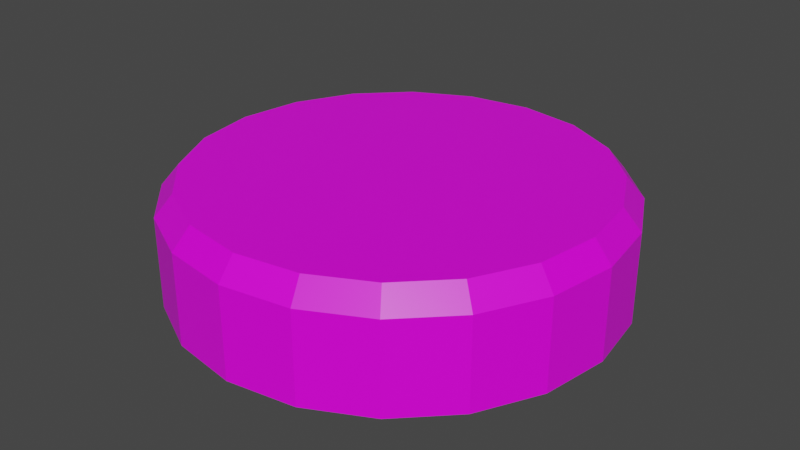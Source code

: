 # Source: TurretBase.blend  (saved by Blender 2.82.7; exported with 4.5.12 LTS)
import bpy
from mathutils import Matrix  # noqa: F401  (used for matrix-valued properties, if any)

bpy.ops.wm.read_factory_settings(use_empty=True)
scene = bpy.context.scene
scene.name = 'Scene'

# ---- collections
col_collection = bpy.data.collections.new('Collection'); scene.collection.children.link(col_collection)

# ---- images (referenced by path relative to the original .blend; pixels are not part of the script)
import os
ASSET_DIR = os.environ.get("B2B_ASSET_DIR", "")  # directory of the original .blend (textures are referenced by path, not embedded)
HERE = os.path.dirname(os.path.abspath(__file__))  # packed textures are extracted next to this script under _unpacked/

def load_image(name, relpath, width, height, colorspace="sRGB"):
    """Load a texture the original file referenced (path relative to the .blend, or extracted next to this script)."""
    p = next((c for c in (os.path.join(HERE, relpath), os.path.join(ASSET_DIR, relpath)) if relpath and os.path.exists(c)), "")
    if p:
        img = bpy.data.images.load(p, check_existing=True)
        img.name = name
    else:  # same state as the original file: an image datablock whose file is absent (Cycles renders it pink)
        img = bpy.data.images.new(name, width, height)
        img.source = "FILE"
        img.filepath = "//" + (relpath or name)
    img.colorspace_settings.name = colorspace
    return img
img_texture_png = load_image('texture.png', 'Assets/Models/texture.png', 1024, 1024, 'sRGB')

# ---- materials (node trees are filled in below, after node groups)
mat_material = bpy.data.materials.new('Material')
mat_material.alpha_threshold = 0.0
mat_material.use_transparent_shadow = False
mat_material.line_color = (0.0, 0.0, 0.0, 1.0)

# ---- material node trees
mat_material.use_nodes = True; mat_material.node_tree.nodes.clear()
_N = mat_material.node_tree.nodes; _L = mat_material.node_tree.links
n0 = _N.new('ShaderNodeOutputMaterial'); n0.name = 'Material Output'; n0.location = (300, 300)
n1 = _N.new('ShaderNodeBsdfPrincipled'); n1.name = 'Principled BSDF'; n1.location = (10, 300)
n1.distribution = 'GGX'
n1.subsurface_method = 'BURLEY'
n1.inputs[2].default_value = 0.4
n1.inputs[3].default_value = 1.45
n1.inputs[27].default_value = (0.0, 0.0, 0.0, 1.0)
n1.inputs[28].default_value = 1.0
n2 = _N.new('ShaderNodeTexImage'); n2.name = 'Image Texture'; n2.location = (-280, 280)
n2.image = img_texture_png
_L.new(n1.outputs[0], n0.inputs[0])
_L.new(n2.outputs[0], n1.inputs[0])
n0.is_active_output = True

# ---- world
world_world = bpy.data.worlds.new('World'); scene.world = world_world
world_world.use_nodes = True; world_world.node_tree.nodes.clear()
_N = world_world.node_tree.nodes; _L = world_world.node_tree.links
n0 = _N.new('ShaderNodeOutputWorld'); n0.name = 'World Output'; n0.location = (300, 300)
n1 = _N.new('ShaderNodeBackground'); n1.name = 'Background'; n1.location = (10, 300)
n1.inputs[0].default_value = (0.05088, 0.05088, 0.05088, 1.0)
_L.new(n1.outputs[0], n0.inputs[0])
n0.is_active_output = True
world_world.color = (0.05088, 0.05088, 0.05088)
world_world.use_sun_shadow = False
world_world.sun_shadow_jitter_overblur = 0.0

# ---- meshes
me_cylinder = bpy.data.meshes.new('Cylinder')
me_cylinder.from_pydata([(-0.04883, 1.0, -0.002109), (-0.04883, 0.9205, 0.503), (0.2602, 0.9511, -0.002109), (0.2356, 0.8754, 0.503), (0.539, 0.809, -0.002109), (0.4922, 0.7447, 0.503), (0.7602, 0.5878, -0.002109), (0.6958, 0.541, 0.503), (0.9022, 0.309, -0.002109), (0.8266, 0.2844, 0.503), (0.9512, -1.607e-07, -0.002109), (0.8716, -1.323e-07, 0.503), (0.9022, -0.309, -0.002109), (0.8266, -0.2844, 0.503), (0.7602, -0.5878, -0.002109), (0.6958, -0.541, 0.503), (0.539, -0.809, -0.002109), (0.4922, -0.7447, 0.503), (0.2602, -0.9511, -0.002109), (0.2356, -0.8754, 0.503), (-0.04883, -1.0, -0.002109), (-0.04883, -0.9205, 0.503), (-0.3578, -0.9511, -0.002109), (-0.3333, -0.8754, 0.503), (-0.6366, -0.809, -0.002109), (-0.5899, -0.7447, 0.503), (-0.8578, -0.5878, -0.002109), (-0.7935, -0.541, 0.503), (-0.9999, -0.309, -0.002109), (-0.9243, -0.2844, 0.503), (-1.049, 8.486e-07, -0.002109), (-0.9693, 7.967e-07, 0.503), (-0.9999, 0.309, -0.002109), (-0.9243, 0.2844, 0.503), (-0.8578, 0.5878, -0.002109), (-0.7935, 0.541, 0.503), (-0.6366, 0.809, -0.002109), (-0.5899, 0.7447, 0.503), (-0.3578, 0.9511, -0.002109), (-0.3333, 0.8754, 0.503), (-0.04883, 1.0, 0.4073), (0.2602, 0.9511, 0.4073), (0.539, 0.809, 0.4073), (0.7602, 0.5878, 0.4073), (0.9022, 0.309, 0.4073), (0.9512, -1.607e-07, 0.4073), (0.9022, -0.309, 0.4073), (0.7602, -0.5878, 0.4073), (0.539, -0.809, 0.4073), (0.2602, -0.9511, 0.4073), (-0.04883, -1.0, 0.4073), (-0.3578, -0.9511, 0.4073), (-0.6366, -0.809, 0.4073), (-0.8578, -0.5878, 0.4073), (-0.9999, -0.309, 0.4073), (-1.049, 8.486e-07, 0.4073), (-0.9999, 0.309, 0.4073), (-0.8578, 0.5878, 0.4073), (-0.6366, 0.809, 0.4073), (-0.3578, 0.9511, 0.4073)], [], [(40, 1, 3, 41), (41, 3, 5, 42), (42, 5, 7, 43), (43, 7, 9, 44), (44, 9, 11, 45), (45, 11, 13, 46), (46, 13, 15, 47), (47, 15, 17, 48), (48, 17, 19, 49), (49, 19, 21, 50), (50, 21, 23, 51), (51, 23, 25, 52), (52, 25, 27, 53), (53, 27, 29, 54), (54, 29, 31, 55), (55, 31, 33, 56), (56, 33, 35, 57), (57, 35, 37, 58), (3, 1, 39, 37, 35, 33, 31, 29, 27, 25, 23, 21, 19, 17, 15, 13, 11, 9, 7, 5), (58, 37, 39, 59), (59, 39, 1, 40), (0, 2, 4, 6, 8, 10, 12, 14, 16, 18, 20, 22, 24, 26, 28, 30, 32, 34, 36, 38), (38, 59, 40, 0), (36, 58, 59, 38), (34, 57, 58, 36), (32, 56, 57, 34), (30, 55, 56, 32), (28, 54, 55, 30), (26, 53, 54, 28), (24, 52, 53, 26), (22, 51, 52, 24), (20, 50, 51, 22), (18, 49, 50, 20), (16, 48, 49, 18), (14, 47, 48, 16), (12, 46, 47, 14), (10, 45, 46, 12), (8, 44, 45, 10), (6, 43, 44, 8), (4, 42, 43, 6), (2, 41, 42, 4), (0, 40, 41, 2)])
_uv = me_cylinder.uv_layers.new(name='UVMap')
_uv.uv.foreach_set('vector', [0.711, 0.6847, 0.711, 0.6847, 0.711, 0.6847, 0.711, 0.6847, 0.711, 0.6847, 0.711, 0.6847, 0.711, 0.6847, 0.711, 0.6847, 0.711, 0.6847, 0.711, 0.6847, 0.711, 0.6847, 0.711, 0.6847, 0.711, 0.6847, 0.711, 0.6847, 0.711, 0.6847, 0.711, 0.6847, 0.711, 0.6847, 0.711, 0.6847, 0.711, 0.6847, 0.711, 0.6847, 0.711, 0.6847, 0.711, 0.6847, 0.711, 0.6847, 0.711, 0.6847, 0.711, 0.6847, 0.711, 0.6847, 0.711, 0.6847, 0.711, 0.6847, 0.711, 0.6847, 0.711, 0.6847, 0.711, 0.6847, 0.711, 0.6847, 0.711, 0.6847, 0.711, 0.6847, 0.711, 0.6847, 0.711, 0.6847, 0.711, 0.6847, 0.711, 0.6847, 0.711, 0.6847, 0.711, 0.6847, 0.711, 0.6847, 0.711, 0.6847, 0.711, 0.6847, 0.711, 0.6847, 0.711, 0.6847, 0.711, 0.6847, 0.711, 0.6847, 0.711, 0.6847, 0.711, 0.6847, 0.711, 0.6847, 0.711, 0.6847, 0.711, 0.6847, 0.711, 0.6847, 0.711, 0.6847, 0.711, 0.6847, 0.711, 0.6847, 0.711, 0.6847, 0.711, 0.6847, 0.711, 0.6847, 0.711, 0.6847, 0.711, 0.6847, 0.711, 0.6847, 0.711, 0.6847, 0.711, 0.6847, 0.711, 0.6847, 0.711, 0.6847, 0.711, 0.6847, 0.711, 0.6847, 0.711, 0.6847, 0.711, 0.6847, 0.711, 0.6847, 0.711, 0.6847, 0.711, 0.6847, 0.711, 0.6847, 0.711, 0.6847, 0.711, 0.6847, 0.711, 0.6847, 0.711, 0.6847, 0.711, 0.6847, 0.711, 0.6847, 0.711, 0.6847, 0.711, 0.6847, 0.711, 0.6847, 0.711, 0.6847, 0.711, 0.6847, 0.711, 0.6847, 0.711, 0.6847, 0.711, 0.6847, 0.711, 0.6847, 0.711, 0.6847, 0.711, 0.6847, 0.711, 0.6847, 0.711, 0.6847, 0.711, 0.6847, 0.711, 0.6847, 0.711, 0.6847, 0.711, 0.6847, 0.711, 0.6847, 0.711, 0.6847, 0.711, 0.6847, 0.711, 0.6847, 0.711, 0.6847, 0.711, 0.6847, 0.711, 0.6847, 0.711, 0.6847, 0.711, 0.6847, 0.711, 0.6847, 0.711, 0.6847, 0.711, 0.6847, 0.711, 0.6847, 0.711, 0.6847, 0.711, 0.6847, 0.711, 0.6847, 0.711, 0.6847, 0.711, 0.6847, 0.711, 0.6847, 0.711, 0.6847, 0.711, 0.6847, 0.711, 0.6847, 0.711, 0.6847, 0.711, 0.6847, 0.711, 0.6847, 0.711, 0.6847, 0.711, 0.6847, 0.711, 0.6847, 0.711, 0.6847, 0.711, 0.6847, 0.711, 0.6847, 0.711, 0.6847, 0.711, 0.6847, 0.711, 0.6847, 0.711, 0.6847, 0.711, 0.6847, 0.711, 0.6847, 0.711, 0.6847, 0.711, 0.6847, 0.711, 0.6847, 0.711, 0.6847, 0.711, 0.6847, 0.711, 0.6847, 0.711, 0.6847, 0.711, 0.6847, 0.711, 0.6847, 0.711, 0.6847, 0.711, 0.6847, 0.711, 0.6847, 0.711, 0.6847, 0.711, 0.6847, 0.711, 0.6847, 0.711, 0.6847, 0.711, 0.6847, 0.711, 0.6847, 0.711, 0.6847, 0.711, 0.6847, 0.711, 0.6847, 0.711, 0.6847, 0.711, 0.6847, 0.711, 0.6847, 0.711, 0.6847, 0.711, 0.6847, 0.711, 0.6847, 0.711, 0.6847, 0.711, 0.6847, 0.711, 0.6847, 0.711, 0.6847, 0.711, 0.6847, 0.711, 0.6847, 0.711, 0.6847, 0.711, 0.6847, 0.711, 0.6847, 0.711, 0.6847, 0.711, 0.6847, 0.711, 0.6847, 0.711, 0.6847, 0.711, 0.6847, 0.711, 0.6847, 0.711, 0.6847, 0.711, 0.6847, 0.711, 0.6847, 0.711, 0.6847, 0.711, 0.6847, 0.711, 0.6847, 0.711, 0.6847, 0.711, 0.6847, 0.711, 0.6847, 0.711, 0.6847, 0.711, 0.6847, 0.711, 0.6847, 0.711, 0.6847, 0.711, 0.6847, 0.711, 0.6847, 0.711, 0.6847, 0.711, 0.6847, 0.711, 0.6847, 0.711, 0.6847, 0.711, 0.6847, 0.711, 0.6847, 0.711, 0.6847, 0.711, 0.6847, 0.711, 0.6847])
me_cylinder.materials.append(mat_material)
me_cylinder.use_remesh_fix_poles = True
me_cylinder.use_remesh_preserve_attributes = False
me_cylinder.use_mirror_vertex_groups = False
me_cylinder.update()

# ---- objects
ob_cylinder = bpy.data.objects.new('Cylinder', me_cylinder)

# ---- transforms, parenting, visibility, modifiers, constraints
ob_cylinder.location = (0.0, 0.0, 0.0)
ob_cylinder.lineart.crease_threshold = 0.0

# ---- collection membership
col_collection.objects.link(ob_cylinder)

# ---- scene / render settings (as saved in the file)
scene.frame_start = 1; scene.frame_end = 250; scene.frame_set(1)
scene.render.engine = 'BLENDER_EEVEE_NEXT'
scene.cycles.use_denoising = False
scene.cycles.samples = 128
scene.cycles.sampling_pattern = 'TABULATED_SOBOL'
scene.cycles.use_adaptive_sampling = False
scene.cycles.use_light_tree = False
scene.view_settings.view_transform = 'Filmic'
bpy.context.view_layer.update()

# ---- added for rendering (the .blend has no active camera and no usable light): camera, sun
cam_auto = bpy.data.cameras.new('AutoCamera')
cam_auto.lens = 50.0
cam_auto.sensor_width = 36.0
cam_auto.clip_end = 1000.0
ob_auto_camera = bpy.data.objects.new('AutoCamera', cam_auto)
scene.collection.objects.link(ob_auto_camera)
ob_auto_camera.location = (2.6095, -3.19, 2.37711)
ob_auto_camera.rotation_euler = (1.09748, -7.21219e-08, 0.694738)
scene.camera = ob_auto_camera
light_auto_sun = bpy.data.lights.new('AutoSun', 'SUN')
light_auto_sun.energy = 3.0
light_auto_sun.angle = 0.0523599
ob_auto_sun = bpy.data.objects.new('AutoSun', light_auto_sun)
scene.collection.objects.link(ob_auto_sun)
ob_auto_sun.rotation_euler = (0.872665, 0.174533, 0.523599)
bpy.context.view_layer.update()
